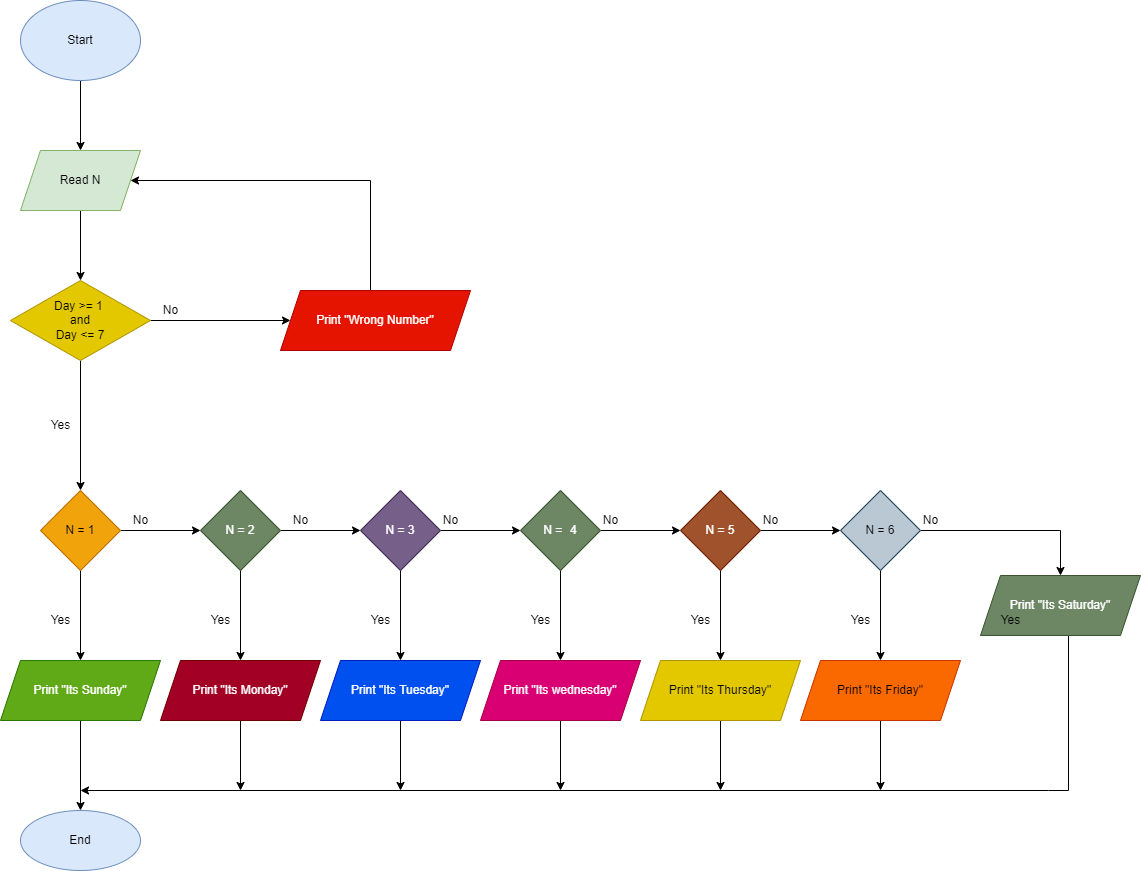

The diagram above was exported from draw.io. Its source (the exported page's mxGraphModel, read from the mxfile embedded in the PNG):
<mxGraphModel dx="1578" dy="818" grid="1" gridSize="10" guides="1" tooltips="1" connect="1" arrows="1" fold="1" page="1" pageScale="1" pageWidth="827" pageHeight="1169" math="0" shadow="0">
  <root>
    <mxCell id="WIyWlLk6GJQsqaUBKTNV-0" />
    <mxCell id="WIyWlLk6GJQsqaUBKTNV-1" parent="WIyWlLk6GJQsqaUBKTNV-0" />
    <mxCell id="nF5CoIN0f_RF64IsV2QX-2" value="" style="edgeStyle=orthogonalEdgeStyle;rounded=0;orthogonalLoop=1;jettySize=auto;html=1;" edge="1" parent="WIyWlLk6GJQsqaUBKTNV-1" source="nF5CoIN0f_RF64IsV2QX-0" target="nF5CoIN0f_RF64IsV2QX-1">
      <mxGeometry relative="1" as="geometry" />
    </mxCell>
    <mxCell id="nF5CoIN0f_RF64IsV2QX-0" value="Start" style="ellipse;whiteSpace=wrap;html=1;fillColor=#dae8fc;strokeColor=#6c8ebf;" vertex="1" parent="WIyWlLk6GJQsqaUBKTNV-1">
      <mxGeometry x="320" y="40" width="120" height="80" as="geometry" />
    </mxCell>
    <mxCell id="nF5CoIN0f_RF64IsV2QX-47" value="" style="edgeStyle=orthogonalEdgeStyle;rounded=0;orthogonalLoop=1;jettySize=auto;html=1;" edge="1" parent="WIyWlLk6GJQsqaUBKTNV-1" source="nF5CoIN0f_RF64IsV2QX-1" target="nF5CoIN0f_RF64IsV2QX-46">
      <mxGeometry relative="1" as="geometry" />
    </mxCell>
    <mxCell id="nF5CoIN0f_RF64IsV2QX-1" value="Read N" style="shape=parallelogram;perimeter=parallelogramPerimeter;whiteSpace=wrap;html=1;fixedSize=1;fillColor=#d5e8d4;strokeColor=#82b366;" vertex="1" parent="WIyWlLk6GJQsqaUBKTNV-1">
      <mxGeometry x="320" y="190" width="120" height="60" as="geometry" />
    </mxCell>
    <mxCell id="nF5CoIN0f_RF64IsV2QX-6" value="" style="edgeStyle=orthogonalEdgeStyle;rounded=0;orthogonalLoop=1;jettySize=auto;html=1;" edge="1" parent="WIyWlLk6GJQsqaUBKTNV-1" source="nF5CoIN0f_RF64IsV2QX-3" target="nF5CoIN0f_RF64IsV2QX-5">
      <mxGeometry relative="1" as="geometry" />
    </mxCell>
    <mxCell id="nF5CoIN0f_RF64IsV2QX-10" value="" style="edgeStyle=orthogonalEdgeStyle;rounded=0;orthogonalLoop=1;jettySize=auto;html=1;" edge="1" parent="WIyWlLk6GJQsqaUBKTNV-1" source="nF5CoIN0f_RF64IsV2QX-3" target="nF5CoIN0f_RF64IsV2QX-9">
      <mxGeometry relative="1" as="geometry" />
    </mxCell>
    <mxCell id="nF5CoIN0f_RF64IsV2QX-3" value="N = 1" style="rhombus;whiteSpace=wrap;html=1;fillColor=#f0a30a;fontColor=#000000;strokeColor=#BD7000;" vertex="1" parent="WIyWlLk6GJQsqaUBKTNV-1">
      <mxGeometry x="340" y="530" width="80" height="80" as="geometry" />
    </mxCell>
    <mxCell id="nF5CoIN0f_RF64IsV2QX-8" value="" style="edgeStyle=orthogonalEdgeStyle;rounded=0;orthogonalLoop=1;jettySize=auto;html=1;" edge="1" parent="WIyWlLk6GJQsqaUBKTNV-1" source="nF5CoIN0f_RF64IsV2QX-5" target="nF5CoIN0f_RF64IsV2QX-7">
      <mxGeometry relative="1" as="geometry" />
    </mxCell>
    <mxCell id="nF5CoIN0f_RF64IsV2QX-5" value="Print &quot;Its Sunday&quot;" style="shape=parallelogram;perimeter=parallelogramPerimeter;whiteSpace=wrap;html=1;fixedSize=1;fillColor=#60a917;strokeColor=#2D7600;fontColor=#ffffff;" vertex="1" parent="WIyWlLk6GJQsqaUBKTNV-1">
      <mxGeometry x="300" y="700" width="160" height="60" as="geometry" />
    </mxCell>
    <mxCell id="nF5CoIN0f_RF64IsV2QX-7" value="End" style="ellipse;whiteSpace=wrap;html=1;fillColor=#dae8fc;strokeColor=#6c8ebf;" vertex="1" parent="WIyWlLk6GJQsqaUBKTNV-1">
      <mxGeometry x="320" y="850" width="120" height="60" as="geometry" />
    </mxCell>
    <mxCell id="nF5CoIN0f_RF64IsV2QX-12" value="" style="edgeStyle=orthogonalEdgeStyle;rounded=0;orthogonalLoop=1;jettySize=auto;html=1;" edge="1" parent="WIyWlLk6GJQsqaUBKTNV-1" source="nF5CoIN0f_RF64IsV2QX-9">
      <mxGeometry relative="1" as="geometry">
        <mxPoint x="540" y="700" as="targetPoint" />
      </mxGeometry>
    </mxCell>
    <mxCell id="nF5CoIN0f_RF64IsV2QX-23" value="" style="edgeStyle=orthogonalEdgeStyle;rounded=0;orthogonalLoop=1;jettySize=auto;html=1;" edge="1" parent="WIyWlLk6GJQsqaUBKTNV-1" source="nF5CoIN0f_RF64IsV2QX-9" target="nF5CoIN0f_RF64IsV2QX-15">
      <mxGeometry relative="1" as="geometry" />
    </mxCell>
    <mxCell id="nF5CoIN0f_RF64IsV2QX-9" value="N = 2" style="rhombus;whiteSpace=wrap;html=1;fillColor=#6d8764;fontColor=#ffffff;strokeColor=#3A5431;" vertex="1" parent="WIyWlLk6GJQsqaUBKTNV-1">
      <mxGeometry x="500" y="530" width="80" height="80" as="geometry" />
    </mxCell>
    <mxCell id="nF5CoIN0f_RF64IsV2QX-34" style="edgeStyle=orthogonalEdgeStyle;rounded=0;orthogonalLoop=1;jettySize=auto;html=1;exitX=0.55;exitY=0.983;exitDx=0;exitDy=0;exitPerimeter=0;" edge="1" parent="WIyWlLk6GJQsqaUBKTNV-1" source="nF5CoIN0f_RF64IsV2QX-32">
      <mxGeometry relative="1" as="geometry">
        <mxPoint x="380" y="830" as="targetPoint" />
        <mxPoint x="1160" y="800" as="sourcePoint" />
        <Array as="points">
          <mxPoint x="1348" y="830" />
          <mxPoint x="380" y="830" />
        </Array>
      </mxGeometry>
    </mxCell>
    <mxCell id="nF5CoIN0f_RF64IsV2QX-35" style="edgeStyle=orthogonalEdgeStyle;rounded=0;orthogonalLoop=1;jettySize=auto;html=1;" edge="1" parent="WIyWlLk6GJQsqaUBKTNV-1" source="nF5CoIN0f_RF64IsV2QX-13">
      <mxGeometry relative="1" as="geometry">
        <mxPoint x="540" y="830" as="targetPoint" />
      </mxGeometry>
    </mxCell>
    <mxCell id="nF5CoIN0f_RF64IsV2QX-13" value="Print &quot;Its Monday&quot;" style="shape=parallelogram;perimeter=parallelogramPerimeter;whiteSpace=wrap;html=1;fixedSize=1;fillColor=#a20025;fontColor=#ffffff;strokeColor=#6F0000;" vertex="1" parent="WIyWlLk6GJQsqaUBKTNV-1">
      <mxGeometry x="460" y="700" width="160" height="60" as="geometry" />
    </mxCell>
    <mxCell id="nF5CoIN0f_RF64IsV2QX-14" value="" style="edgeStyle=orthogonalEdgeStyle;rounded=0;orthogonalLoop=1;jettySize=auto;html=1;" edge="1" parent="WIyWlLk6GJQsqaUBKTNV-1" source="nF5CoIN0f_RF64IsV2QX-15">
      <mxGeometry relative="1" as="geometry">
        <mxPoint x="700" y="700" as="targetPoint" />
      </mxGeometry>
    </mxCell>
    <mxCell id="nF5CoIN0f_RF64IsV2QX-24" value="" style="edgeStyle=orthogonalEdgeStyle;rounded=0;orthogonalLoop=1;jettySize=auto;html=1;" edge="1" parent="WIyWlLk6GJQsqaUBKTNV-1" source="nF5CoIN0f_RF64IsV2QX-15" target="nF5CoIN0f_RF64IsV2QX-18">
      <mxGeometry relative="1" as="geometry" />
    </mxCell>
    <mxCell id="nF5CoIN0f_RF64IsV2QX-15" value="N = 3" style="rhombus;whiteSpace=wrap;html=1;fillColor=#76608a;fontColor=#ffffff;strokeColor=#432D57;" vertex="1" parent="WIyWlLk6GJQsqaUBKTNV-1">
      <mxGeometry x="660" y="530" width="80" height="80" as="geometry" />
    </mxCell>
    <mxCell id="nF5CoIN0f_RF64IsV2QX-39" style="edgeStyle=orthogonalEdgeStyle;rounded=0;orthogonalLoop=1;jettySize=auto;html=1;" edge="1" parent="WIyWlLk6GJQsqaUBKTNV-1" source="nF5CoIN0f_RF64IsV2QX-16">
      <mxGeometry relative="1" as="geometry">
        <mxPoint x="700" y="830" as="targetPoint" />
      </mxGeometry>
    </mxCell>
    <mxCell id="nF5CoIN0f_RF64IsV2QX-16" value="Print &quot;Its Tuesday&quot;" style="shape=parallelogram;perimeter=parallelogramPerimeter;whiteSpace=wrap;html=1;fixedSize=1;fillColor=#0050ef;fontColor=#ffffff;strokeColor=#001DBC;" vertex="1" parent="WIyWlLk6GJQsqaUBKTNV-1">
      <mxGeometry x="620" y="700" width="160" height="60" as="geometry" />
    </mxCell>
    <mxCell id="nF5CoIN0f_RF64IsV2QX-17" value="" style="edgeStyle=orthogonalEdgeStyle;rounded=0;orthogonalLoop=1;jettySize=auto;html=1;" edge="1" parent="WIyWlLk6GJQsqaUBKTNV-1" source="nF5CoIN0f_RF64IsV2QX-18">
      <mxGeometry relative="1" as="geometry">
        <mxPoint x="860" y="700" as="targetPoint" />
      </mxGeometry>
    </mxCell>
    <mxCell id="nF5CoIN0f_RF64IsV2QX-25" value="" style="edgeStyle=orthogonalEdgeStyle;rounded=0;orthogonalLoop=1;jettySize=auto;html=1;" edge="1" parent="WIyWlLk6GJQsqaUBKTNV-1" source="nF5CoIN0f_RF64IsV2QX-18" target="nF5CoIN0f_RF64IsV2QX-21">
      <mxGeometry relative="1" as="geometry" />
    </mxCell>
    <mxCell id="nF5CoIN0f_RF64IsV2QX-18" value="N =&amp;nbsp;&lt;span style=&quot;white-space: pre;&quot;&gt;&#09;&lt;/span&gt;4" style="rhombus;whiteSpace=wrap;html=1;fillColor=#6d8764;fontColor=#ffffff;strokeColor=#3A5431;" vertex="1" parent="WIyWlLk6GJQsqaUBKTNV-1">
      <mxGeometry x="820" y="530" width="80" height="80" as="geometry" />
    </mxCell>
    <mxCell id="nF5CoIN0f_RF64IsV2QX-40" style="edgeStyle=orthogonalEdgeStyle;rounded=0;orthogonalLoop=1;jettySize=auto;html=1;" edge="1" parent="WIyWlLk6GJQsqaUBKTNV-1" source="nF5CoIN0f_RF64IsV2QX-19">
      <mxGeometry relative="1" as="geometry">
        <mxPoint x="860" y="830" as="targetPoint" />
      </mxGeometry>
    </mxCell>
    <mxCell id="nF5CoIN0f_RF64IsV2QX-19" value="Print &quot;Its wednesday&quot;" style="shape=parallelogram;perimeter=parallelogramPerimeter;whiteSpace=wrap;html=1;fixedSize=1;fillColor=#d80073;fontColor=#ffffff;strokeColor=#A50040;" vertex="1" parent="WIyWlLk6GJQsqaUBKTNV-1">
      <mxGeometry x="780" y="700" width="160" height="60" as="geometry" />
    </mxCell>
    <mxCell id="nF5CoIN0f_RF64IsV2QX-20" value="" style="edgeStyle=orthogonalEdgeStyle;rounded=0;orthogonalLoop=1;jettySize=auto;html=1;" edge="1" parent="WIyWlLk6GJQsqaUBKTNV-1" source="nF5CoIN0f_RF64IsV2QX-21">
      <mxGeometry relative="1" as="geometry">
        <mxPoint x="1020" y="700" as="targetPoint" />
      </mxGeometry>
    </mxCell>
    <mxCell id="nF5CoIN0f_RF64IsV2QX-29" value="" style="edgeStyle=orthogonalEdgeStyle;rounded=0;orthogonalLoop=1;jettySize=auto;html=1;" edge="1" parent="WIyWlLk6GJQsqaUBKTNV-1" source="nF5CoIN0f_RF64IsV2QX-21" target="nF5CoIN0f_RF64IsV2QX-27">
      <mxGeometry relative="1" as="geometry" />
    </mxCell>
    <mxCell id="nF5CoIN0f_RF64IsV2QX-21" value="N = 5" style="rhombus;whiteSpace=wrap;html=1;fillColor=#a0522d;fontColor=#ffffff;strokeColor=#6D1F00;" vertex="1" parent="WIyWlLk6GJQsqaUBKTNV-1">
      <mxGeometry x="980" y="530" width="80" height="80" as="geometry" />
    </mxCell>
    <mxCell id="nF5CoIN0f_RF64IsV2QX-41" style="edgeStyle=orthogonalEdgeStyle;rounded=0;orthogonalLoop=1;jettySize=auto;html=1;" edge="1" parent="WIyWlLk6GJQsqaUBKTNV-1" source="nF5CoIN0f_RF64IsV2QX-22">
      <mxGeometry relative="1" as="geometry">
        <mxPoint x="1020" y="830" as="targetPoint" />
      </mxGeometry>
    </mxCell>
    <mxCell id="nF5CoIN0f_RF64IsV2QX-22" value="Print &quot;Its Thursday&quot;" style="shape=parallelogram;perimeter=parallelogramPerimeter;whiteSpace=wrap;html=1;fixedSize=1;fillColor=#e3c800;fontColor=#000000;strokeColor=#B09500;" vertex="1" parent="WIyWlLk6GJQsqaUBKTNV-1">
      <mxGeometry x="940" y="700" width="160" height="60" as="geometry" />
    </mxCell>
    <mxCell id="nF5CoIN0f_RF64IsV2QX-26" value="" style="edgeStyle=orthogonalEdgeStyle;rounded=0;orthogonalLoop=1;jettySize=auto;html=1;" edge="1" parent="WIyWlLk6GJQsqaUBKTNV-1" source="nF5CoIN0f_RF64IsV2QX-27">
      <mxGeometry relative="1" as="geometry">
        <mxPoint x="1180" y="700" as="targetPoint" />
      </mxGeometry>
    </mxCell>
    <mxCell id="nF5CoIN0f_RF64IsV2QX-33" value="" style="edgeStyle=orthogonalEdgeStyle;rounded=0;orthogonalLoop=1;jettySize=auto;html=1;" edge="1" parent="WIyWlLk6GJQsqaUBKTNV-1" source="nF5CoIN0f_RF64IsV2QX-27" target="nF5CoIN0f_RF64IsV2QX-32">
      <mxGeometry relative="1" as="geometry">
        <mxPoint x="1300" y="570" as="targetPoint" />
      </mxGeometry>
    </mxCell>
    <mxCell id="nF5CoIN0f_RF64IsV2QX-27" value="N = 6" style="rhombus;whiteSpace=wrap;html=1;fillColor=#bac8d3;strokeColor=#23445d;" vertex="1" parent="WIyWlLk6GJQsqaUBKTNV-1">
      <mxGeometry x="1140" y="530" width="80" height="80" as="geometry" />
    </mxCell>
    <mxCell id="nF5CoIN0f_RF64IsV2QX-42" style="edgeStyle=orthogonalEdgeStyle;rounded=0;orthogonalLoop=1;jettySize=auto;html=1;" edge="1" parent="WIyWlLk6GJQsqaUBKTNV-1" source="nF5CoIN0f_RF64IsV2QX-28">
      <mxGeometry relative="1" as="geometry">
        <mxPoint x="1180" y="830.0000000000001" as="targetPoint" />
      </mxGeometry>
    </mxCell>
    <mxCell id="nF5CoIN0f_RF64IsV2QX-28" value="Print &quot;Its Friday&quot;" style="shape=parallelogram;perimeter=parallelogramPerimeter;whiteSpace=wrap;html=1;fixedSize=1;fillColor=#fa6800;fontColor=#000000;strokeColor=#C73500;" vertex="1" parent="WIyWlLk6GJQsqaUBKTNV-1">
      <mxGeometry x="1100" y="700" width="160" height="60" as="geometry" />
    </mxCell>
    <mxCell id="nF5CoIN0f_RF64IsV2QX-32" value="Print &quot;Its Saturday&quot;" style="shape=parallelogram;perimeter=parallelogramPerimeter;whiteSpace=wrap;html=1;fixedSize=1;fillColor=#6d8764;fontColor=#ffffff;strokeColor=#3A5431;" vertex="1" parent="WIyWlLk6GJQsqaUBKTNV-1">
      <mxGeometry x="1280" y="615" width="160" height="60" as="geometry" />
    </mxCell>
    <mxCell id="nF5CoIN0f_RF64IsV2QX-48" style="edgeStyle=orthogonalEdgeStyle;rounded=0;orthogonalLoop=1;jettySize=auto;html=1;" edge="1" parent="WIyWlLk6GJQsqaUBKTNV-1" source="nF5CoIN0f_RF64IsV2QX-46" target="nF5CoIN0f_RF64IsV2QX-3">
      <mxGeometry relative="1" as="geometry" />
    </mxCell>
    <mxCell id="nF5CoIN0f_RF64IsV2QX-50" value="" style="edgeStyle=orthogonalEdgeStyle;rounded=0;orthogonalLoop=1;jettySize=auto;html=1;" edge="1" parent="WIyWlLk6GJQsqaUBKTNV-1" source="nF5CoIN0f_RF64IsV2QX-46" target="nF5CoIN0f_RF64IsV2QX-49">
      <mxGeometry relative="1" as="geometry" />
    </mxCell>
    <mxCell id="nF5CoIN0f_RF64IsV2QX-46" value="Day &amp;gt;= 1&amp;nbsp;&lt;br&gt;and&lt;br&gt;Day &amp;lt;= 7" style="rhombus;whiteSpace=wrap;html=1;fillColor=#e3c800;fontColor=#000000;strokeColor=#B09500;" vertex="1" parent="WIyWlLk6GJQsqaUBKTNV-1">
      <mxGeometry x="310" y="320" width="140" height="80" as="geometry" />
    </mxCell>
    <mxCell id="nF5CoIN0f_RF64IsV2QX-51" style="edgeStyle=orthogonalEdgeStyle;rounded=0;orthogonalLoop=1;jettySize=auto;html=1;entryX=1;entryY=0.5;entryDx=0;entryDy=0;" edge="1" parent="WIyWlLk6GJQsqaUBKTNV-1" source="nF5CoIN0f_RF64IsV2QX-49" target="nF5CoIN0f_RF64IsV2QX-1">
      <mxGeometry relative="1" as="geometry">
        <Array as="points">
          <mxPoint x="670" y="220" />
        </Array>
      </mxGeometry>
    </mxCell>
    <mxCell id="nF5CoIN0f_RF64IsV2QX-49" value="Print &quot;Wrong Number&quot;" style="shape=parallelogram;perimeter=parallelogramPerimeter;whiteSpace=wrap;html=1;fixedSize=1;fillColor=#e51400;fontColor=#ffffff;strokeColor=#B20000;" vertex="1" parent="WIyWlLk6GJQsqaUBKTNV-1">
      <mxGeometry x="580" y="330" width="190" height="60" as="geometry" />
    </mxCell>
    <mxCell id="nF5CoIN0f_RF64IsV2QX-52" value="No" style="text;html=1;align=center;verticalAlign=middle;resizable=0;points=[];autosize=1;strokeColor=none;fillColor=none;" vertex="1" parent="WIyWlLk6GJQsqaUBKTNV-1">
      <mxGeometry x="450" y="335" width="40" height="30" as="geometry" />
    </mxCell>
    <mxCell id="nF5CoIN0f_RF64IsV2QX-53" value="Yes" style="text;html=1;align=center;verticalAlign=middle;resizable=0;points=[];autosize=1;strokeColor=none;fillColor=none;" vertex="1" parent="WIyWlLk6GJQsqaUBKTNV-1">
      <mxGeometry x="340" y="450" width="40" height="30" as="geometry" />
    </mxCell>
    <mxCell id="nF5CoIN0f_RF64IsV2QX-54" value="Yes" style="text;html=1;align=center;verticalAlign=middle;resizable=0;points=[];autosize=1;strokeColor=none;fillColor=none;" vertex="1" parent="WIyWlLk6GJQsqaUBKTNV-1">
      <mxGeometry x="340" y="645" width="40" height="30" as="geometry" />
    </mxCell>
    <mxCell id="nF5CoIN0f_RF64IsV2QX-55" value="Yes" style="text;html=1;align=center;verticalAlign=middle;resizable=0;points=[];autosize=1;strokeColor=none;fillColor=none;" vertex="1" parent="WIyWlLk6GJQsqaUBKTNV-1">
      <mxGeometry x="500" y="645" width="40" height="30" as="geometry" />
    </mxCell>
    <mxCell id="nF5CoIN0f_RF64IsV2QX-56" value="Yes" style="text;html=1;align=center;verticalAlign=middle;resizable=0;points=[];autosize=1;strokeColor=none;fillColor=none;" vertex="1" parent="WIyWlLk6GJQsqaUBKTNV-1">
      <mxGeometry x="660" y="645" width="40" height="30" as="geometry" />
    </mxCell>
    <mxCell id="nF5CoIN0f_RF64IsV2QX-57" value="Yes" style="text;html=1;align=center;verticalAlign=middle;resizable=0;points=[];autosize=1;strokeColor=none;fillColor=none;" vertex="1" parent="WIyWlLk6GJQsqaUBKTNV-1">
      <mxGeometry x="820" y="645" width="40" height="30" as="geometry" />
    </mxCell>
    <mxCell id="nF5CoIN0f_RF64IsV2QX-58" value="Yes" style="text;html=1;align=center;verticalAlign=middle;resizable=0;points=[];autosize=1;strokeColor=none;fillColor=none;" vertex="1" parent="WIyWlLk6GJQsqaUBKTNV-1">
      <mxGeometry x="980" y="645" width="40" height="30" as="geometry" />
    </mxCell>
    <mxCell id="nF5CoIN0f_RF64IsV2QX-59" value="Yes" style="text;html=1;align=center;verticalAlign=middle;resizable=0;points=[];autosize=1;strokeColor=none;fillColor=none;" vertex="1" parent="WIyWlLk6GJQsqaUBKTNV-1">
      <mxGeometry x="1140" y="645" width="40" height="30" as="geometry" />
    </mxCell>
    <mxCell id="nF5CoIN0f_RF64IsV2QX-60" value="Yes" style="text;html=1;align=center;verticalAlign=middle;resizable=0;points=[];autosize=1;strokeColor=none;fillColor=none;" vertex="1" parent="WIyWlLk6GJQsqaUBKTNV-1">
      <mxGeometry x="1290" y="645" width="40" height="30" as="geometry" />
    </mxCell>
    <mxCell id="nF5CoIN0f_RF64IsV2QX-61" value="No" style="text;html=1;align=center;verticalAlign=middle;resizable=0;points=[];autosize=1;strokeColor=none;fillColor=none;" vertex="1" parent="WIyWlLk6GJQsqaUBKTNV-1">
      <mxGeometry x="420" y="545" width="40" height="30" as="geometry" />
    </mxCell>
    <mxCell id="nF5CoIN0f_RF64IsV2QX-62" value="No" style="text;html=1;align=center;verticalAlign=middle;resizable=0;points=[];autosize=1;strokeColor=none;fillColor=none;" vertex="1" parent="WIyWlLk6GJQsqaUBKTNV-1">
      <mxGeometry x="580" y="545" width="40" height="30" as="geometry" />
    </mxCell>
    <mxCell id="nF5CoIN0f_RF64IsV2QX-63" value="No" style="text;html=1;align=center;verticalAlign=middle;resizable=0;points=[];autosize=1;strokeColor=none;fillColor=none;" vertex="1" parent="WIyWlLk6GJQsqaUBKTNV-1">
      <mxGeometry x="730" y="545" width="40" height="30" as="geometry" />
    </mxCell>
    <mxCell id="nF5CoIN0f_RF64IsV2QX-64" value="No" style="text;html=1;align=center;verticalAlign=middle;resizable=0;points=[];autosize=1;strokeColor=none;fillColor=none;" vertex="1" parent="WIyWlLk6GJQsqaUBKTNV-1">
      <mxGeometry x="890" y="545" width="40" height="30" as="geometry" />
    </mxCell>
    <mxCell id="nF5CoIN0f_RF64IsV2QX-65" value="No" style="text;html=1;align=center;verticalAlign=middle;resizable=0;points=[];autosize=1;strokeColor=none;fillColor=none;" vertex="1" parent="WIyWlLk6GJQsqaUBKTNV-1">
      <mxGeometry x="1050" y="545" width="40" height="30" as="geometry" />
    </mxCell>
    <mxCell id="nF5CoIN0f_RF64IsV2QX-66" value="No" style="text;html=1;align=center;verticalAlign=middle;resizable=0;points=[];autosize=1;strokeColor=none;fillColor=none;" vertex="1" parent="WIyWlLk6GJQsqaUBKTNV-1">
      <mxGeometry x="1210" y="545" width="40" height="30" as="geometry" />
    </mxCell>
  </root>
</mxGraphModel>